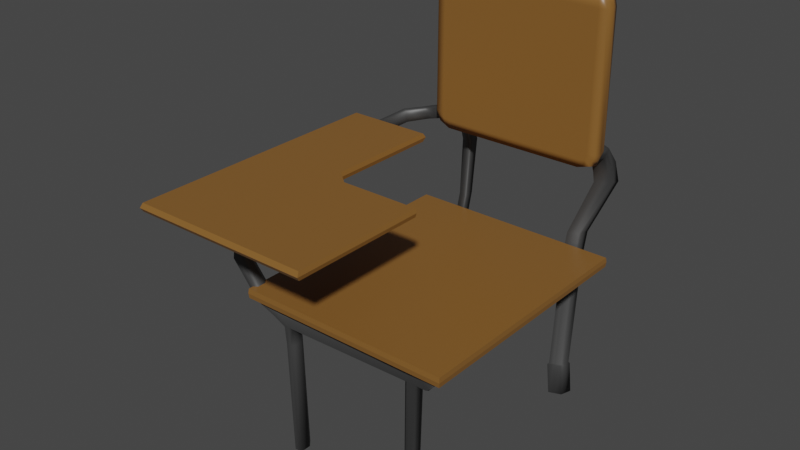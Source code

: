 # Source: PUPITRE.blend  (saved by Blender 2.92.15; exported with 4.5.12 LTS)
import bpy
from mathutils import Matrix  # noqa: F401  (used for matrix-valued properties, if any)

bpy.ops.wm.read_factory_settings(use_empty=True)
scene = bpy.context.scene
scene.name = 'Scene'

# ---- collections
col_collection = bpy.data.collections.new('Collection'); scene.collection.children.link(col_collection)

# ---- materials (node trees are filled in below, after node groups)
mat_material_001 = bpy.data.materials.new('Material.001')
mat_material_001.use_transparent_shadow = False
mat_material = bpy.data.materials.new('Material')
mat_material.alpha_threshold = 0.0
mat_material.use_transparent_shadow = False
mat_material.line_color = (0.0, 0.0, 0.0, 1.0)

# ---- material node trees
mat_material_001.use_nodes = True; mat_material_001.node_tree.nodes.clear()
_N = mat_material_001.node_tree.nodes; _L = mat_material_001.node_tree.links
n0 = _N.new('ShaderNodeBsdfPrincipled'); n0.name = 'Principled BSDF'; n0.location = (10, 300)
n0.distribution = 'GGX'
n0.subsurface_method = 'BURLEY'
n0.inputs[0].default_value = (0.08001, 0.08001, 0.08001, 1.0)
n0.inputs[1].default_value = 0.5147
n0.inputs[3].default_value = 1.45
n0.inputs[27].default_value = (0.0, 0.0, 0.0, 1.0)
n0.inputs[28].default_value = 1.0
n1 = _N.new('ShaderNodeOutputMaterial'); n1.name = 'Material Output'; n1.location = (300, 300)
_L.new(n0.outputs[0], n1.inputs[0])
n1.is_active_output = True
mat_material.use_nodes = True; mat_material.node_tree.nodes.clear()
_N = mat_material.node_tree.nodes; _L = mat_material.node_tree.links
n0 = _N.new('ShaderNodeOutputMaterial'); n0.name = 'Material Output'; n0.location = (300, 300)
n1 = _N.new('ShaderNodeBsdfPrincipled'); n1.name = 'Principled BSDF'; n1.location = (10, 300)
n1.distribution = 'GGX'
n1.subsurface_method = 'BURLEY'
n1.inputs[0].default_value = (0.233, 0.1082, 0.02552, 1.0)
n1.inputs[2].default_value = 0.4
n1.inputs[3].default_value = 1.45
n1.inputs[27].default_value = (0.0, 0.0, 0.0, 1.0)
n1.inputs[28].default_value = 1.0
_L.new(n1.outputs[0], n0.inputs[0])
n0.is_active_output = True

# ---- world
world_world = bpy.data.worlds.new('World'); scene.world = world_world
world_world.use_nodes = True; world_world.node_tree.nodes.clear()
_N = world_world.node_tree.nodes; _L = world_world.node_tree.links
n0 = _N.new('ShaderNodeOutputWorld'); n0.name = 'World Output'; n0.location = (300, 300)
n1 = _N.new('ShaderNodeBackground'); n1.name = 'Background'; n1.location = (10, 300)
n1.inputs[0].default_value = (0.05088, 0.05088, 0.05088, 1.0)
_L.new(n1.outputs[0], n0.inputs[0])
n0.is_active_output = True
world_world.color = (0.05088, 0.05088, 0.05088)
world_world.use_sun_shadow = False
world_world.sun_shadow_jitter_overblur = 0.0

# ---- meshes
me_cube = bpy.data.meshes.new('Cube')
me_cube.from_pydata([(0.9544, 0.958, -0.9531), (-0.9502, 1.0, -0.9389), (0.8057, 1.0, -1.0), (-0.8303, 1.0, -1.0), (1.0, 1.0, -0.828), (-1.0, 1.0, -0.828), (0.8057, 1.0, -0.828), (-0.8303, 1.0, -0.828), (-0.8297, 2.18, -1.001), (-0.9496, 2.18, -0.9396), (1.001, 2.18, -0.8287), (0.955, 2.138, -0.9538), (-0.9994, 2.18, -0.8287), (0.8063, 2.18, -1.001), (0.8063, 2.18, -0.8287), (-0.8297, 2.18, -0.8287), (-0.8284, 2.935, -1.168), (-0.9483, 3.369, -1.119), (1.002, 4.157, -1.031), (0.9563, 3.235, -1.128), (-0.9981, 4.157, -1.031), (0.8076, 2.935, -1.168), (0.8076, 4.157, -1.031), (-0.8284, 4.157, -1.031), (-0.8902, 1.0, -0.9694), (-0.9151, 1.0, -0.7928), (-0.8896, 2.18, -0.9701), (-0.9145, 2.18, -0.7935), (-0.8884, 3.152, -1.144), (-0.9132, 4.157, -0.9961), (0.88, 0.979, -0.9765), (0.9028, 1.0, -0.7928), (0.8807, 2.159, -0.9772), (0.9035, 2.18, -0.7935), (0.8819, 3.085, -1.148), (0.9047, 4.157, -0.9961), (-1.142, 1.005, -0.8918), (-1.092, 1.005, -1.003), (-1.142, 2.185, -0.8925), (-1.092, 2.185, -1.003), (-1.196, 1.08, -0.9134), (-1.159, 1.225, -1.028), (-1.261, 1.972, -0.9272), (-1.224, 2.116, -1.042), (-1.284, 0.865, -0.9421), (-1.261, 1.239, -1.057), (-1.381, 1.141, -0.9559), (-1.358, 1.515, -1.071), (-1.443, -0.9017, -0.9598), (-1.423, -0.9552, -1.08), (-1.538, -0.5822, -0.9778), (-1.518, -0.6356, -1.098), (-0.9997, 1.59, -0.8025), (-0.9499, 1.59, -0.9392), (-0.83, 1.59, -1.0), (-0.83, 1.59, -0.8025), (-0.9148, 1.59, -0.7674), (-0.8899, 1.59, -0.9698), (-1.142, 1.595, -0.8663), (-1.092, 1.595, -1.003), (-1.229, 1.526, -0.8945), (-1.191, 1.671, -1.035), (-1.333, 1.003, -0.9232), (-1.31, 1.377, -1.064), (-1.491, -0.742, -0.943), (-1.47, -0.7954, -1.089), (-1.496, -2.876, -0.9964), (-1.476, -2.808, -1.116), (-1.593, -3.146, -1.014), (-1.573, -3.077, -1.134), (-1.544, -3.011, -0.9796), (-1.525, -2.942, -1.125), (-1.488, -4.815, -0.9928), (-1.468, -4.746, -1.113), (-1.585, -5.084, -1.011), (-1.565, -5.015, -1.131), (-1.537, -4.949, -0.976), (-1.517, -4.881, -1.122), (0.9772, 0.979, -0.8905), (-0.9751, 1.0, -0.8834), (0.8057, 1.0, -0.914), (-0.8303, 1.0, -0.914), (0.9778, 2.159, -0.8912), (-1.001, 2.291, -0.8838), (0.8063, 2.18, -0.9147), (-0.8297, 2.18, -0.9147), (0.9791, 3.696, -1.08), (-0.9732, 3.763, -1.075), (0.8076, 3.546, -1.1), (-0.8284, 3.546, -1.1), (-0.7834, 1.003, -1.83), (-0.7334, 0.7057, -1.831), (-1.117, 1.005, -0.9473), (-1.143, 2.296, -0.9476), (-1.178, 1.152, -0.9709), (-1.269, 2.155, -0.9843), (-1.273, 1.052, -0.9996), (-1.396, 1.439, -1.013), (-1.433, -0.9285, -1.02), (-1.555, -0.498, -1.037), (-0.83, 1.59, -0.9014), (-1.486, -2.842, -1.056), (-1.609, -3.0, -1.074), (-1.478, -4.78, -1.053), (-1.601, -4.939, -1.07), (-1.447, -6.228, -1.059), (-1.437, -6.194, -1.119), (-1.57, -6.386, -1.077), (-1.534, -6.463, -1.137), (-1.505, -6.397, -0.9823), (-1.553, -6.531, -1.017), (-1.485, -6.328, -1.128), (-1.457, -6.262, -0.9991), (-1.405, -7.758, -1.06), (-1.396, -7.692, -1.12), (-1.519, -8.326, -1.078), (-1.482, -8.277, -1.138), (-1.456, -8.117, -0.9837), (-1.499, -8.409, -1.019), (-1.439, -7.984, -1.129), (-1.413, -7.825, -1.001), (-0.8805, 3.499, -1.289), (-0.9405, 3.855, -1.288), (0.9869, 4.419, -1.285), (0.9641, 3.689, -1.285), (-0.9654, 4.502, -1.286), (0.8898, 3.416, -1.288), (0.8154, 3.143, -1.29), (0.8154, 4.146, -1.287), (-0.8206, 4.146, -1.287), (-0.8206, 3.143, -1.29), (-0.9054, 5.465, -1.262), (-0.8206, 5.148, -1.284), (0.9125, 5.465, -1.262), (1.01, 5.148, -1.284), (-0.9903, 5.148, -1.284), (-0.781, 0.1321, -2.1), (0.8154, 5.148, -1.284), (-0.731, -0.165, -2.099), (0.8249, 1.473, -1.827), (0.8058, 0.8638, -1.827), (-0.8042, 1.542, -1.828), (0.7438, 0.6361, -1.829), (0.6817, 0.4085, -1.831), (0.6817, 1.245, -1.829), (-0.6833, 1.245, -1.829), (-0.6833, 0.4085, -1.831), (-0.7541, 2.346, -1.808), (-0.6833, 2.082, -1.827), (0.7628, 2.346, -1.808), (0.8439, 2.082, -1.827), (-0.8249, 2.082, -1.827), (0.6817, 2.082, -1.827), (0.8272, 0.6031, -2.101), (0.8082, -0.004231, -2.097), (-0.8018, 0.6713, -2.102), (0.7461, -0.2331, -2.097), (0.6841, -0.462, -2.098), (0.6841, 0.3742, -2.101), (-0.681, 0.3742, -2.101), (-0.681, -0.462, -2.098), (-0.7518, 1.49, -2.087), (-0.681, 1.21, -2.104), (0.7652, 1.49, -2.087), (0.8462, 1.21, -2.104), (-0.8226, 1.21, -2.104), (0.6841, 1.21, -2.104), (-0.7208, -1.652, -3.399), (-0.7709, -1.357, -3.398), (0.8371, -0.8298, -3.38), (0.8182, -1.439, -3.381), (-0.7919, -0.819, -3.396), (0.7563, -1.668, -3.385), (0.6943, -1.898, -3.388), (0.694, -1.062, -3.384), (-0.671, -1.112, -3.396), (-0.6707, -1.947, -3.4), (-0.7423, -0.01886, -3.374), (-0.6712, -0.2758, -3.392), (0.7746, 0.03615, -3.36), (0.8559, -0.2204, -3.378), (-0.8128, -0.2809, -3.393), (0.6938, -0.2263, -3.38), (-1.243, -32.38, -1.082), (-1.241, -32.3, -1.142), (-1.356, -32.94, -1.1), (-1.318, -32.77, -1.143), (-1.294, -32.73, -1.005), (-1.337, -33.03, -1.04), (-1.277, -32.6, -1.151), (-1.251, -32.44, -1.022), (-1.353, -30.95, -1.158), (-1.325, -30.49, -1.149), (-1.291, -30.26, -1.08), (-1.299, -30.33, -1.02), (-1.295, -30.46, -1.142), (-1.405, -30.83, -1.098), (-1.385, -30.91, -1.038), (-1.342, -30.62, -1.004), (-1.229, -29.93, -1.996), (-1.183, -32.04, -1.98), (-1.153, -31.74, -1.959), (-1.225, -32.21, -1.987), (-1.204, -29.9, -1.978), (-1.252, -30.39, -2.014), (-1.276, -31.38, -0.9884), (-1.257, -31.23, -1.12), (-1.323, -31.7, -0.9699), (-1.352, -31.88, -1.14), (-1.267, -31.31, -1.054), (-1.392, -31.93, -1.074), (-1.371, -32.02, -1.008), (-1.153, -30.62, -1.963), (-1.235, -31.26, -2.015), (-1.331, -30.87, -1.647), (-1.361, -30.9, -1.655), (-1.354, -33.18, -1.648), (-1.313, -33.02, -1.657), (-1.389, -31.37, -1.664), (-1.276, -32.71, -1.648), (-1.284, -31.61, -1.641), (-1.379, -32.26, -1.661), (-1.071, -31.96, -2.089), (-1.052, -31.65, -2.057), (-1.106, -32.13, -2.112), (-1.05, -30.53, -2.061), (-1.104, -31.18, -2.141), (-1.12, -30.31, -2.148), (-1.107, -29.84, -2.121), (-1.091, -29.81, -2.095), (0.8481, -0.862, -3.394), (0.8262, -1.57, -3.396), (0.7543, -1.836, -3.399), (0.6823, -2.102, -3.403), (0.682, -1.132, -3.398), (0.7756, 0.1436, -3.371), (0.87, -0.1544, -3.392), (0.877, 0.4552, -3.795), (0.6817, -0.1612, -3.394), (0.8551, -0.2524, -3.797), (0.6887, 0.4484, -3.797), (0.7825, 0.7532, -3.774), (0.8332, -0.9601, -3.799), (0.7612, -1.226, -3.802), (0.6893, -1.493, -3.806), (0.689, -0.5222, -3.801), (0.7719, -0.2366, -3.788), (-0.7204, -1.708, -3.419), (-0.7733, -1.396, -3.418), (-0.7954, -0.8284, -3.416), (-0.6678, -1.137, -3.416), (-0.6675, -2.019, -3.42), (-0.743, 0.01597, -3.392), (-0.6681, -0.2552, -3.412), (-0.8175, -0.2606, -3.413), (-0.7367, 0.5699, -3.758), (-0.6617, 0.2987, -3.778), (-0.6614, -0.5832, -3.782), (-0.6612, -1.465, -3.786), (-0.7141, -1.154, -3.785), (-0.767, -0.8423, -3.784), (-0.789, -0.2745, -3.782), (-0.8111, 0.2933, -3.779), (-0.7254, -0.2919, -3.772), (-0.9319, -31.16, -2.185), (-0.7238, -31.92, -2.462), (-0.687, -31.62, -2.456), (-0.7638, -32.09, -2.449), (-0.6889, -30.5, -2.459), (-0.785, -31.14, -2.47), (-0.8005, -30.27, -2.461), (-0.7716, -29.8, -2.455), (-0.7413, -29.77, -2.45), (-0.7441, -30.35, -3.786), (-0.723, -31.45, -3.784), (-0.6861, -31.15, -3.778), (-0.7629, -31.62, -3.771), (-0.688, -30.03, -3.781), (-0.7842, -30.67, -3.792), (-0.7997, -29.8, -3.783), (-0.7707, -29.34, -3.777), (-0.7404, -29.31, -3.772), (-0.9478, -30.29, -2.184), (-0.9265, -29.82, -2.168), (-0.9034, -29.79, -2.153), (-0.9254, -32.09, -2.185), (-0.8848, -31.94, -2.155), (-0.8567, -31.63, -2.136), (-0.857, -30.52, -2.14), (-0.814, -30.28, -2.272), (-0.7622, -29.78, -2.251), (-0.7829, -32.1, -2.254), (-0.7117, -31.62, -2.246), (-0.7983, -31.15, -2.277), (-0.7889, -29.81, -2.261), (-0.7442, -31.93, -2.258), (-0.7128, -30.51, -2.249), (0.7361, -31.59, -2.249), (0.7092, -31.59, -2.14), (0.7021, -30.67, -2.265), (0.7257, -30.68, -2.151), (0.7055, -30.21, -2.128), (0.7278, -31.39, -2.151), (0.735, -30.21, -2.237), (0.7043, -31.39, -2.265), (0.8564, -31.85, -2.23), (0.8348, -31.85, -2.12), (0.875, -30.93, -2.239), (0.8546, -30.94, -2.125), (0.8271, -30.48, -2.111), (0.8562, -31.66, -2.124), (0.8508, -30.47, -2.219), (0.8769, -31.65, -2.238), (0.9899, -32.12, -2.205), (0.9387, -32.12, -2.105), (1.01, -31.2, -2.209), (0.959, -31.21, -2.105), (0.9287, -30.75, -2.099), (0.9602, -31.93, -2.103), (0.9815, -30.74, -2.196), (1.012, -31.92, -2.207), (1.065, -32.3, -2.118), (1.013, -32.31, -2.068), (1.085, -31.39, -2.122), (1.034, -31.4, -2.067), (1.003, -30.93, -2.061), (1.035, -32.11, -2.065), (1.056, -30.93, -2.109), (1.087, -32.11, -2.121), (0.7381, -31.82, -3.8), (0.8393, -32.04, -3.783), (0.7096, -31.05, -3.813), (0.7373, -30.66, -3.79), (0.7114, -31.65, -3.813), (0.855, -31.27, -3.791), (0.8346, -30.88, -3.774), (0.8566, -31.88, -3.791), (0.7719, -31.73, -2.117), (0.7723, -31.73, -2.229), (0.7689, -30.32, -2.217), (0.7661, -30.33, -2.106), (0.7923, -31.53, -2.124), (0.7904, -30.8, -2.125), (0.7685, -31.94, -3.79), (0.7824, -31.16, -3.801), (0.7842, -31.78, -3.8), (0.7657, -30.76, -3.78)], [], [(79, 5, 36, 92), (80, 6, 14, 84), (33, 10, 18, 35), (26, 9, 17, 28), (100, 54, 8, 85), (57, 53, 9, 26), (30, 2, 13, 32), (56, 55, 15, 27), (78, 0, 11, 82), (31, 4, 10, 33), (18, 86, 123, 134), (21, 88, 128, 127), (85, 8, 16, 89), (32, 13, 21, 34), (82, 11, 19, 86), (27, 15, 23, 29), (84, 14, 22, 88), (83, 12, 20, 87), (12, 27, 29, 20), (16, 28, 121, 130), (52, 56, 27, 12), (54, 57, 26, 8), (8, 26, 28, 16), (11, 32, 34, 19), (34, 21, 127, 126), (6, 31, 33, 14), (0, 30, 32, 11), (14, 33, 35, 22), (58, 38, 42, 60), (53, 1, 37, 59), (52, 12, 38, 58), (83, 9, 39, 93), (94, 40, 44, 96), (92, 36, 40, 94), (59, 37, 41, 61), (93, 39, 43, 95), (63, 45, 49, 65), (61, 41, 45, 63), (95, 43, 47, 97), (60, 42, 46, 62), (98, 48, 66, 101), (97, 47, 51, 99), (62, 46, 50, 64), (96, 44, 48, 98), (44, 62, 64, 48), (64, 50, 68, 70), (40, 60, 62, 44), (43, 61, 63, 47), (47, 63, 65, 51), (39, 59, 61, 43), (5, 52, 58, 36), (9, 53, 59, 39), (36, 58, 60, 40), (3, 24, 57, 54), (5, 25, 56, 52), (25, 7, 55, 56), (24, 1, 53, 57), (81, 3, 54, 100), (71, 67, 73, 77), (69, 71, 77, 75), (48, 64, 70, 66), (65, 49, 67, 71), (99, 51, 69, 102), (51, 65, 71, 69), (73, 103, 105, 106), (74, 104, 107, 110), (102, 69, 75, 104), (66, 70, 76, 72), (70, 68, 74, 76), (101, 66, 72, 103), (67, 101, 103, 73), (68, 102, 104, 74), (76, 74, 110, 109), (72, 76, 109, 112), (50, 99, 102, 68), (7, 81, 100, 55), (45, 96, 98, 49), (46, 97, 99, 50), (49, 98, 101, 67), (42, 95, 97, 46), (38, 93, 95, 42), (37, 92, 94, 41), (41, 94, 96, 45), (12, 83, 93, 38), (17, 87, 125, 122), (86, 19, 124, 123), (9, 83, 87, 17), (13, 84, 88, 21), (10, 82, 86, 18), (15, 85, 89, 23), (23, 89, 129, 132), (28, 17, 122, 121), (4, 78, 82, 10), (55, 100, 85, 15), (2, 80, 84, 13), (1, 79, 92, 37), (109, 110, 118, 117), (112, 109, 117, 120), (110, 107, 115, 118), (107, 108, 116, 115), (75, 77, 111, 108), (77, 73, 106, 111), (104, 75, 108, 107), (103, 72, 112, 105), (210, 208, 186, 185), (217, 216, 202, 200), (215, 214, 203, 199), (209, 205, 190, 183), (106, 105, 113, 114), (105, 112, 120, 113), (108, 111, 119, 116), (111, 106, 114, 119), (130, 121, 91, 146), (125, 135, 151, 141), (121, 122, 90, 91), (133, 134, 150, 149), (134, 123, 139, 150), (131, 132, 148, 147), (129, 130, 146, 145), (137, 133, 149, 152), (20, 29, 131, 135), (89, 16, 130, 129), (87, 20, 135, 125), (19, 34, 126, 124), (29, 23, 132, 131), (88, 22, 137, 128), (22, 35, 133, 137), (35, 18, 134, 133), (147, 148, 162, 161), (145, 146, 160, 159), (152, 149, 163, 166), (143, 144, 158, 157), (140, 142, 156, 154), (142, 143, 157, 156), (148, 145, 159, 162), (90, 141, 155, 136), (123, 124, 140, 139), (128, 137, 152, 144), (135, 131, 147, 151), (122, 125, 141, 90), (132, 129, 145, 148), (126, 127, 143, 142), (124, 126, 142, 140), (127, 128, 144, 143), (136, 155, 171, 168), (165, 161, 177, 181), (158, 166, 182, 174), (153, 154, 170, 169), (160, 138, 167, 176), (155, 165, 181, 171), (138, 136, 168, 167), (163, 164, 180, 179), (150, 139, 153, 164), (149, 150, 164, 163), (91, 90, 136, 138), (141, 151, 165, 155), (146, 91, 138, 160), (139, 140, 154, 153), (144, 152, 166, 158), (151, 147, 161, 165), (175, 176, 251, 250), (162, 159, 175, 178), (156, 157, 173, 172), (154, 156, 172, 170), (157, 158, 174, 173), (166, 163, 179, 182), (159, 160, 176, 175), (161, 162, 178, 177), (164, 153, 169, 180), (181, 177, 252, 254), (167, 168, 248, 247), (172, 173, 233, 232), (180, 169, 230, 236), (168, 171, 249, 248), (174, 182, 238, 234), (171, 181, 254, 249), (179, 180, 236, 235), (170, 172, 232, 231), (178, 175, 250, 253), (177, 178, 253, 252), (176, 167, 247, 251), (173, 174, 234, 233), (169, 170, 231, 230), (182, 179, 235, 238), (211, 210, 185, 188), (205, 207, 187, 190), (207, 211, 188, 187), (206, 209, 183, 184), (187, 188, 185, 186, 189, 184, 183, 190), (114, 113, 193, 195), (117, 118, 197, 198), (120, 117, 198, 194), (118, 115, 196, 197), (113, 120, 194, 193), (116, 119, 192, 191), (119, 114, 195, 192), (115, 116, 191, 196), (203, 212, 225, 229), (200, 202, 224, 222), (218, 215, 199, 204), (219, 217, 200, 201), (221, 218, 204, 213), (220, 219, 201, 212), (214, 220, 212, 203), (216, 221, 213, 202), (213, 204, 227, 226), (199, 203, 229, 228), (195, 193, 209, 206), (198, 197, 211, 207), (194, 198, 207, 205), (197, 196, 210, 211), (193, 194, 205, 209), (196, 191, 208, 210), (186, 208, 221, 216), (195, 206, 220, 214), (206, 184, 219, 220), (208, 191, 218, 221), (184, 189, 217, 219), (191, 192, 215, 218), (192, 195, 214, 215), (189, 186, 216, 217), (291, 293, 269, 267), (295, 291, 267, 265), (293, 289, 270, 269), (294, 290, 272, 271), (204, 199, 228, 227), (212, 201, 223, 225), (201, 200, 222, 223), (202, 213, 226, 224), (235, 236, 237, 241), (236, 230, 239, 237), (238, 235, 241, 240), (246, 241, 237, 239), (245, 240, 241, 246), (244, 245, 246, 243), (243, 246, 239, 242), (230, 231, 242, 239), (234, 238, 240, 245), (232, 233, 244, 243), (231, 232, 243, 242), (233, 234, 245, 244), (251, 247, 259, 258), (249, 254, 262, 261), (247, 248, 260, 259), (252, 253, 256, 255), (250, 251, 258, 257), (263, 255, 256, 257), (261, 262, 255, 263), (260, 261, 263, 259), (259, 263, 257, 258), (254, 252, 255, 262), (248, 249, 261, 260), (253, 250, 257, 256), (266, 265, 274, 275), (268, 266, 275, 277), (270, 271, 280, 279), (267, 269, 278, 276), (289, 294, 271, 270), (296, 292, 266, 268), (292, 295, 265, 266), (290, 296, 268, 272), (273, 277, 275, 274), (278, 273, 274, 276), (279, 280, 273, 278), (280, 281, 277, 273), (272, 268, 277, 281), (271, 272, 281, 280), (269, 270, 279, 278), (265, 267, 276, 274), (229, 225, 288, 284), (223, 222, 286, 287), (225, 223, 287, 288), (227, 228, 283, 282), (228, 229, 284, 283), (226, 227, 282, 264), (222, 224, 285, 286), (224, 226, 264, 285), (288, 287, 302, 300), (295, 292, 304, 297), (286, 295, 297, 298), (282, 283, 294, 289), (283, 284, 290, 294), (264, 282, 289, 293), (286, 285, 291, 295), (285, 264, 293, 291), (299, 303, 332, 331), (304, 299, 331, 333), (337, 338, 305, 306), (284, 288, 300, 301), (290, 284, 301, 303), (292, 296, 299, 304), (296, 290, 303, 299), (287, 286, 298, 302), (309, 308, 316, 317), (308, 310, 318, 316), (305, 312, 320, 313), (339, 340, 309, 311), (341, 337, 306, 310), (312, 305, 330, 336), (342, 341, 310, 308), (340, 342, 308, 309), (316, 318, 326, 324), (313, 320, 328, 321), (318, 314, 322, 326), (306, 305, 313, 314), (312, 307, 315, 320), (307, 311, 319, 315), (311, 309, 317, 319), (310, 306, 314, 318), (325, 324, 323, 327), (326, 322, 321, 328), (324, 326, 328, 323), (317, 316, 324, 325), (314, 313, 321, 322), (320, 315, 323, 328), (315, 319, 327, 323), (319, 317, 325, 327), (344, 346, 335, 334), (345, 344, 334, 336), (343, 345, 336, 330), (307, 312, 336, 334), (311, 307, 334, 335), (297, 304, 333, 329), (339, 311, 335, 346), (338, 297, 329, 343), (305, 338, 343, 330), (303, 339, 346, 332), (329, 333, 345, 343), (333, 331, 344, 345), (331, 332, 346, 344), (301, 300, 342, 340), (300, 302, 341, 342), (302, 298, 337, 341), (303, 301, 340, 339), (298, 297, 338, 337)])
me_cube.polygons.foreach_set('use_smooth', [True] * 335)
_uv = me_cube.uv_layers.new(name='UVMap')
_uv.uv.foreach_set('vector', [0.3858, 0.25, 0.3965, 0.25, 0.3965, 0.25, 0.3858, 0.25, 0.3858, 0.4757, 0.3965, 0.4757, 0.3965, 0.4757, 0.3858, 0.4757, 0.3965, 0.4879, 0.3965, 0.5, 0.3965, 0.5, 0.3965, 0.4879, 0.1356, 0.5, 0.125, 0.5, 0.125, 0.5, 0.1356, 0.5, 0.3858, 0.2712, 0.375, 0.2712, 0.375, 0.2712, 0.3858, 0.2712, 0.1356, 0.5, 0.125, 0.5, 0.125, 0.5, 0.1356, 0.5, 0.3629, 0.5, 0.3507, 0.5, 0.3507, 0.5, 0.3629, 0.5, 0.3965, 0.2606, 0.3965, 0.2712, 0.3965, 0.2712, 0.3965, 0.2606, 0.3858, 0.5, 0.375, 0.5, 0.375, 0.5, 0.3858, 0.5, 0.3965, 0.4879, 0.3965, 0.5, 0.3965, 0.5, 0.3965, 0.4879, 0.3965, 0.5, 0.3858, 0.5, 0.3858, 0.5, 0.3965, 0.5, 0.375, 0.4757, 0.3858, 0.4757, 0.3858, 0.4757, 0.375, 0.4757, 0.3858, 0.2712, 0.375, 0.2712, 0.375, 0.2712, 0.3858, 0.2712, 0.3629, 0.5, 0.3507, 0.5, 0.3507, 0.5, 0.3629, 0.5, 0.3858, 0.5, 0.375, 0.5, 0.375, 0.5, 0.3858, 0.5, 0.3965, 0.2606, 0.3965, 0.2712, 0.3965, 0.2712, 0.3965, 0.2606, 0.3858, 0.4757, 0.3965, 0.4757, 0.3965, 0.4757, 0.3858, 0.4757, 0.3858, 0.25, 0.3965, 0.25, 0.3965, 0.25, 0.3858, 0.25, 0.3965, 0.25, 0.3965, 0.2606, 0.3965, 0.2606, 0.3965, 0.25, 0.1462, 0.5, 0.1356, 0.5, 0.1356, 0.5, 0.1462, 0.5, 0.3965, 0.25, 0.3965, 0.2606, 0.3965, 0.2606, 0.3965, 0.25, 0.1462, 0.5, 0.1356, 0.5, 0.1356, 0.5, 0.1462, 0.5, 0.1462, 0.5, 0.1356, 0.5, 0.1356, 0.5, 0.1462, 0.5, 0.375, 0.5, 0.3629, 0.5, 0.3629, 0.5, 0.375, 0.5, 0.3629, 0.5, 0.3507, 0.5, 0.3507, 0.5, 0.3629, 0.5, 0.3965, 0.4757, 0.3965, 0.4879, 0.3965, 0.4879, 0.3965, 0.4757, 0.375, 0.5, 0.3629, 0.5, 0.3629, 0.5, 0.375, 0.5, 0.3965, 0.4757, 0.3965, 0.4879, 0.3965, 0.4879, 0.3965, 0.4757, 0.3965, 0.25, 0.3965, 0.25, 0.3965, 0.25, 0.3965, 0.25, 0.125, 0.5, 0.125, 0.5, 0.125, 0.5, 0.125, 0.5, 0.3965, 0.25, 0.3965, 0.25, 0.3965, 0.25, 0.3965, 0.25, 0.3858, 0.25, 0.375, 0.25, 0.375, 0.25, 0.3858, 0.25, 0.3858, 0.25, 0.3965, 0.25, 0.3965, 0.25, 0.3858, 0.25, 0.3858, 0.25, 0.3965, 0.25, 0.3965, 0.25, 0.3858, 0.25, 0.125, 0.5, 0.125, 0.5, 0.125, 0.5, 0.125, 0.5, 0.3858, 0.25, 0.375, 0.25, 0.375, 0.25, 0.3858, 0.25, 0.125, 0.5, 0.125, 0.5, 0.125, 0.5, 0.125, 0.5, 0.125, 0.5, 0.125, 0.5, 0.125, 0.5, 0.125, 0.5, 0.3858, 0.25, 0.375, 0.25, 0.375, 0.25, 0.3858, 0.25, 0.3965, 0.25, 0.3965, 0.25, 0.3965, 0.25, 0.3965, 0.25, 0.3858, 0.25, 0.3965, 0.25, 0.3965, 0.25, 0.3858, 0.25, 0.3858, 0.25, 0.375, 0.25, 0.375, 0.25, 0.3858, 0.25, 0.3965, 0.25, 0.3965, 0.25, 0.3965, 0.25, 0.3965, 0.25, 0.3858, 0.25, 0.3965, 0.25, 0.3965, 0.25, 0.3858, 0.25, 0.3965, 0.25, 0.3965, 0.25, 0.3965, 0.25, 0.3965, 0.25, 0.3965, 0.25, 0.3965, 0.25, 0.3965, 0.25, 0.3965, 0.25, 0.3965, 0.25, 0.3965, 0.25, 0.3965, 0.25, 0.3965, 0.25, 0.125, 0.5, 0.125, 0.5, 0.125, 0.5, 0.125, 0.5, 0.125, 0.5, 0.125, 0.5, 0.125, 0.5, 0.125, 0.5, 0.125, 0.5, 0.125, 0.5, 0.125, 0.5, 0.125, 0.5, 0.3965, 0.25, 0.3965, 0.25, 0.3965, 0.25, 0.3965, 0.25, 0.125, 0.5, 0.125, 0.5, 0.125, 0.5, 0.125, 0.5, 0.3965, 0.25, 0.3965, 0.25, 0.3965, 0.25, 0.3965, 0.25, 0.1462, 0.5, 0.1356, 0.5, 0.1356, 0.5, 0.1462, 0.5, 0.3965, 0.25, 0.3965, 0.2606, 0.3965, 0.2606, 0.3965, 0.25, 0.3965, 0.2606, 0.3965, 0.2712, 0.3965, 0.2712, 0.3965, 0.2606, 0.1356, 0.5, 0.125, 0.5, 0.125, 0.5, 0.1356, 0.5, 0.3858, 0.2712, 0.375, 0.2712, 0.375, 0.2712, 0.3858, 0.2712, 0.125, 0.5, 0.125, 0.5, 0.125, 0.5, 0.125, 0.5, 0.125, 0.5, 0.125, 0.5, 0.125, 0.5, 0.125, 0.5, 0.3965, 0.25, 0.3965, 0.25, 0.3965, 0.25, 0.3965, 0.25, 0.125, 0.5, 0.125, 0.5, 0.125, 0.5, 0.125, 0.5, 0.3858, 0.25, 0.375, 0.25, 0.375, 0.25, 0.3858, 0.25, 0.125, 0.5, 0.125, 0.5, 0.125, 0.5, 0.125, 0.5, 0.375, 0.25, 0.3858, 0.25, 0.3858, 0.25, 0.375, 0.25, 0.3965, 0.25, 0.3858, 0.25, 0.3858, 0.25, 0.3965, 0.25, 0.3858, 0.25, 0.375, 0.25, 0.375, 0.25, 0.3858, 0.25, 0.3965, 0.25, 0.3965, 0.25, 0.3965, 0.25, 0.3965, 0.25, 0.3965, 0.25, 0.3965, 0.25, 0.3965, 0.25, 0.3965, 0.25, 0.3858, 0.25, 0.3965, 0.25, 0.3965, 0.25, 0.3858, 0.25, 0.375, 0.25, 0.3858, 0.25, 0.3858, 0.25, 0.375, 0.25, 0.3965, 0.25, 0.3858, 0.25, 0.3858, 0.25, 0.3965, 0.25, 0.3965, 0.25, 0.3965, 0.25, 0.3965, 0.25, 0.3965, 0.25, 0.3965, 0.25, 0.3965, 0.25, 0.3965, 0.25, 0.3965, 0.25, 0.3965, 0.25, 0.3858, 0.25, 0.3858, 0.25, 0.3965, 0.25, 0.3965, 0.2712, 0.3858, 0.2712, 0.3858, 0.2712, 0.3965, 0.2712, 0.375, 0.25, 0.3858, 0.25, 0.3858, 0.25, 0.375, 0.25, 0.3965, 0.25, 0.3858, 0.25, 0.3858, 0.25, 0.3965, 0.25, 0.375, 0.25, 0.3858, 0.25, 0.3858, 0.25, 0.375, 0.25, 0.3965, 0.25, 0.3858, 0.25, 0.3858, 0.25, 0.3965, 0.25, 0.3965, 0.25, 0.3858, 0.25, 0.3858, 0.25, 0.3965, 0.25, 0.375, 0.25, 0.3858, 0.25, 0.3858, 0.25, 0.375, 0.25, 0.375, 0.25, 0.3858, 0.25, 0.3858, 0.25, 0.375, 0.25, 0.3965, 0.25, 0.3858, 0.25, 0.3858, 0.25, 0.3965, 0.25, 0.375, 0.25, 0.3858, 0.25, 0.3858, 0.25, 0.375, 0.25, 0.3858, 0.5, 0.375, 0.5, 0.375, 0.5, 0.3858, 0.5, 0.375, 0.25, 0.3858, 0.25, 0.3858, 0.25, 0.375, 0.25, 0.375, 0.4757, 0.3858, 0.4757, 0.3858, 0.4757, 0.375, 0.4757, 0.3965, 0.5, 0.3858, 0.5, 0.3858, 0.5, 0.3965, 0.5, 0.3965, 0.2712, 0.3858, 0.2712, 0.3858, 0.2712, 0.3965, 0.2712, 0.3965, 0.2712, 0.3858, 0.2712, 0.3858, 0.2712, 0.3965, 0.2712, 0.1356, 0.5, 0.125, 0.5, 0.125, 0.5, 0.1356, 0.5, 0.3965, 0.5, 0.3858, 0.5, 0.3858, 0.5, 0.3965, 0.5, 0.3965, 0.2712, 0.3858, 0.2712, 0.3858, 0.2712, 0.3965, 0.2712, 0.375, 0.4757, 0.3858, 0.4757, 0.3858, 0.4757, 0.375, 0.4757, 0.375, 0.25, 0.3858, 0.25, 0.3858, 0.25, 0.375, 0.25, 0.3965, 0.25, 0.3965, 0.25, 0.3965, 0.25, 0.3965, 0.25, 0.3965, 0.25, 0.3965, 0.25, 0.3965, 0.25, 0.3965, 0.25, 0.3965, 0.25, 0.3858, 0.25, 0.3858, 0.25, 0.3965, 0.25, 0.3858, 0.25, 0.375, 0.25, 0.375, 0.25, 0.3858, 0.25, 0.125, 0.5, 0.125, 0.5, 0.125, 0.5, 0.125, 0.5, 0.125, 0.5, 0.125, 0.5, 0.125, 0.5, 0.125, 0.5, 0.3858, 0.25, 0.375, 0.25, 0.375, 0.25, 0.3858, 0.25, 0.3858, 0.25, 0.3965, 0.25, 0.3965, 0.25, 0.3858, 0.25, 0.3858, 0.25, 0.375, 0.25, 0.375, 0.25, 0.3858, 0.25, 0.375, 0.25, 0.375, 0.25, 0.375, 0.25, 0.375, 0.25, 0.125, 0.5, 0.125, 0.5, 0.125, 0.5, 0.125, 0.5, 0.3858, 0.25, 0.3965, 0.25, 0.3965, 0.25, 0.3858, 0.25, 0.375, 0.25, 0.3858, 0.25, 0.3858, 0.25, 0.375, 0.25, 0.3858, 0.25, 0.3965, 0.25, 0.3965, 0.25, 0.3858, 0.25, 0.125, 0.5, 0.125, 0.5, 0.125, 0.5, 0.125, 0.5, 0.125, 0.5, 0.125, 0.5, 0.125, 0.5, 0.125, 0.5, 0.1462, 0.5, 0.1356, 0.5, 0.1356, 0.5, 0.1462, 0.5, 0.3858, 0.25, 0.3965, 0.25, 0.3965, 0.25, 0.3858, 0.25, 0.1356, 0.5, 0.125, 0.5, 0.125, 0.5, 0.1356, 0.5, 0.3965, 0.4879, 0.3965, 0.5, 0.3965, 0.5, 0.3965, 0.4879, 0.3965, 0.5, 0.3858, 0.5, 0.3858, 0.5, 0.3965, 0.5, 0.3965, 0.2606, 0.3965, 0.2712, 0.3965, 0.2712, 0.3965, 0.2606, 0.3858, 0.2712, 0.375, 0.2712, 0.375, 0.2712, 0.3858, 0.2712, 0.3965, 0.4757, 0.3965, 0.4879, 0.3965, 0.4879, 0.3965, 0.4757, 0.3965, 0.25, 0.3965, 0.2606, 0.3965, 0.2606, 0.3965, 0.25, 0.3858, 0.2712, 0.375, 0.2712, 0.375, 0.2712, 0.3858, 0.2712, 0.3858, 0.25, 0.3965, 0.25, 0.3965, 0.25, 0.3858, 0.25, 0.375, 0.5, 0.3629, 0.5, 0.3629, 0.5, 0.375, 0.5, 0.3965, 0.2606, 0.3965, 0.2712, 0.3965, 0.2712, 0.3965, 0.2606, 0.3858, 0.4757, 0.3965, 0.4757, 0.3965, 0.4757, 0.3858, 0.4757, 0.3965, 0.4757, 0.3965, 0.4879, 0.3965, 0.4879, 0.3965, 0.4757, 0.3965, 0.4879, 0.3965, 0.5, 0.3965, 0.5, 0.3965, 0.4879, 0.3965, 0.2606, 0.3965, 0.2712, 0.3965, 0.2712, 0.3965, 0.2606, 0.3858, 0.2712, 0.375, 0.2712, 0.375, 0.2712, 0.3858, 0.2712, 0.3965, 0.4757, 0.3965, 0.4879, 0.3965, 0.4879, 0.3965, 0.4757, 0.375, 0.4757, 0.3858, 0.4757, 0.3858, 0.4757, 0.375, 0.4757, 0.375, 0.5, 0.3629, 0.5, 0.3629, 0.5, 0.375, 0.5, 0.3629, 0.5, 0.3507, 0.5, 0.3507, 0.5, 0.3629, 0.5, 0.3965, 0.2712, 0.3858, 0.2712, 0.3858, 0.2712, 0.3965, 0.2712, 0.375, 0.25, 0.3858, 0.25, 0.3858, 0.25, 0.375, 0.25, 0.3858, 0.5, 0.375, 0.5, 0.375, 0.5, 0.3858, 0.5, 0.3858, 0.4757, 0.3965, 0.4757, 0.3965, 0.4757, 0.3858, 0.4757, 0.3965, 0.25, 0.3965, 0.2606, 0.3965, 0.2606, 0.3965, 0.25, 0.375, 0.25, 0.3858, 0.25, 0.3858, 0.25, 0.375, 0.25, 0.3965, 0.2712, 0.3858, 0.2712, 0.3858, 0.2712, 0.3965, 0.2712, 0.3629, 0.5, 0.3507, 0.5, 0.3507, 0.5, 0.3629, 0.5, 0.375, 0.5, 0.3629, 0.5, 0.3629, 0.5, 0.375, 0.5, 0.375, 0.4757, 0.3858, 0.4757, 0.3858, 0.4757, 0.375, 0.4757, 0.375, 0.25, 0.3858, 0.25, 0.3858, 0.25, 0.375, 0.25, 0.3965, 0.25, 0.3965, 0.2606, 0.3965, 0.2606, 0.3965, 0.25, 0.3858, 0.4757, 0.3965, 0.4757, 0.3965, 0.4757, 0.3858, 0.4757, 0.3858, 0.5, 0.375, 0.5, 0.375, 0.5, 0.3858, 0.5, 0.1462, 0.5, 0.1356, 0.5, 0.1356, 0.5, 0.1462, 0.5, 0.3858, 0.25, 0.3965, 0.25, 0.3965, 0.25, 0.3858, 0.25, 0.1356, 0.5, 0.125, 0.5, 0.125, 0.5, 0.1356, 0.5, 0.3965, 0.4879, 0.3965, 0.5, 0.3965, 0.5, 0.3965, 0.4879, 0.3965, 0.5, 0.3858, 0.5, 0.3858, 0.5, 0.3965, 0.5, 0.3965, 0.4879, 0.3965, 0.5, 0.3965, 0.5, 0.3965, 0.4879, 0.1356, 0.5, 0.125, 0.5, 0.125, 0.5, 0.1356, 0.5, 0.3858, 0.25, 0.3965, 0.25, 0.3965, 0.25, 0.3858, 0.25, 0.1462, 0.5, 0.1356, 0.5, 0.1356, 0.5, 0.1462, 0.5, 0.3858, 0.5, 0.375, 0.5, 0.375, 0.5, 0.3858, 0.5, 0.3858, 0.4757, 0.3965, 0.4757, 0.3965, 0.4757, 0.3858, 0.4757, 0.3965, 0.25, 0.3965, 0.2606, 0.3965, 0.2606, 0.3965, 0.25, 0.3858, 0.2712, 0.375, 0.2712, 0.375, 0.2712, 0.3858, 0.2712, 0.3965, 0.2712, 0.3858, 0.2712, 0.3858, 0.2712, 0.3965, 0.2712, 0.3629, 0.5, 0.3507, 0.5, 0.3507, 0.5, 0.3629, 0.5, 0.375, 0.5, 0.3629, 0.5, 0.3629, 0.5, 0.375, 0.5, 0.375, 0.4757, 0.3858, 0.4757, 0.3858, 0.4757, 0.375, 0.4757, 0.3965, 0.4757, 0.3965, 0.4879, 0.3965, 0.4879, 0.3965, 0.4757, 0.3858, 0.2712, 0.375, 0.2712, 0.375, 0.2712, 0.3858, 0.2712, 0.3965, 0.2606, 0.3965, 0.2712, 0.3965, 0.2712, 0.3965, 0.2606, 0.3965, 0.5, 0.3858, 0.5, 0.3858, 0.5, 0.3965, 0.5, 0.3965, 0.25, 0.3965, 0.2606, 0.3965, 0.2606, 0.3965, 0.25, 0.1356, 0.5, 0.125, 0.5, 0.125, 0.5, 0.1356, 0.5, 0.3629, 0.5, 0.3507, 0.5, 0.3507, 0.5, 0.3629, 0.5, 0.3965, 0.5, 0.3858, 0.5, 0.3858, 0.5, 0.3965, 0.5, 0.375, 0.25, 0.3858, 0.25, 0.3858, 0.25, 0.375, 0.25, 0.3858, 0.4757, 0.3965, 0.4757, 0.3965, 0.4757, 0.3858, 0.4757, 0.3858, 0.25, 0.3965, 0.25, 0.3965, 0.25, 0.3858, 0.25, 0.3965, 0.4879, 0.3965, 0.5, 0.3965, 0.5, 0.3965, 0.4879, 0.375, 0.5, 0.3629, 0.5, 0.3629, 0.5, 0.375, 0.5, 0.3965, 0.2712, 0.3858, 0.2712, 0.3858, 0.2712, 0.3965, 0.2712, 0.3965, 0.2606, 0.3965, 0.2712, 0.3965, 0.2712, 0.3965, 0.2606, 0.1462, 0.5, 0.1356, 0.5, 0.1356, 0.5, 0.1462, 0.5, 0.375, 0.4757, 0.3858, 0.4757, 0.3858, 0.4757, 0.375, 0.4757, 0.3858, 0.5, 0.375, 0.5, 0.375, 0.5, 0.3858, 0.5, 0.3965, 0.4757, 0.3965, 0.4879, 0.3965, 0.4879, 0.3965, 0.4757, 0.3965, 0.25, 0.3858, 0.25, 0.3858, 0.25, 0.3965, 0.25, 0.3965, 0.25, 0.3965, 0.25, 0.3965, 0.25, 0.3965, 0.25, 0.3965, 0.25, 0.3965, 0.25, 0.3965, 0.25, 0.3965, 0.25, 0.375, 0.25, 0.3858, 0.25, 0.3858, 0.25, 0.375, 0.25, 0.3965, 0.25, 0.3965, 0.25, 0.3858, 0.25, 0.375, 0.25, 0.375, 0.25, 0.375, 0.25, 0.3858, 0.25, 0.3965, 0.25, 0.375, 0.25, 0.3858, 0.25, 0.3858, 0.25, 0.375, 0.25, 0.3965, 0.25, 0.3965, 0.25, 0.3965, 0.25, 0.3965, 0.25, 0.3965, 0.25, 0.3965, 0.25, 0.3965, 0.25, 0.3965, 0.25, 0.3965, 0.25, 0.3858, 0.25, 0.3858, 0.25, 0.3965, 0.25, 0.3858, 0.25, 0.3965, 0.25, 0.3965, 0.25, 0.3858, 0.25, 0.125, 0.5, 0.125, 0.5, 0.125, 0.5, 0.125, 0.5, 0.125, 0.5, 0.125, 0.5, 0.125, 0.5, 0.125, 0.5, 0.3858, 0.25, 0.375, 0.25, 0.375, 0.25, 0.3858, 0.25, 0.375, 0.25, 0.375, 0.25, 0.375, 0.25, 0.375, 0.25, 0.375, 0.25, 0.375, 0.25, 0.375, 0.25, 0.375, 0.25, 0.125, 0.5, 0.125, 0.5, 0.125, 0.5, 0.125, 0.5, 0.375, 0.25, 0.375, 0.25, 0.375, 0.25, 0.375, 0.25, 0.375, 0.25, 0.375, 0.25, 0.375, 0.25, 0.375, 0.25, 0.375, 0.25, 0.375, 0.25, 0.375, 0.25, 0.375, 0.25, 0.375, 0.25, 0.375, 0.25, 0.375, 0.25, 0.375, 0.25, 0.375, 0.25, 0.375, 0.25, 0.375, 0.25, 0.375, 0.25, 0.375, 0.25, 0.375, 0.25, 0.375, 0.25, 0.375, 0.25, 0.125, 0.5, 0.125, 0.5, 0.125, 0.5, 0.125, 0.5, 0.375, 0.25, 0.3858, 0.25, 0.3858, 0.25, 0.375, 0.25, 0.3965, 0.25, 0.3965, 0.25, 0.3965, 0.25, 0.3965, 0.25, 0.3965, 0.25, 0.3965, 0.25, 0.3965, 0.25, 0.3965, 0.25, 0.3965, 0.25, 0.3858, 0.25, 0.3858, 0.25, 0.3965, 0.25, 0.3858, 0.25, 0.3965, 0.25, 0.3965, 0.25, 0.3858, 0.25, 0.3858, 0.25, 0.375, 0.25, 0.375, 0.25, 0.3858, 0.25, 0.375, 0.25, 0.375, 0.25, 0.375, 0.25, 0.375, 0.25, 0.375, 0.25, 0.375, 0.25, 0.375, 0.25, 0.375, 0.25, 0.375, 0.25, 0.375, 0.25, 0.375, 0.25, 0.375, 0.25, 0.375, 0.25, 0.375, 0.25, 0.375, 0.25, 0.375, 0.25, 0.375, 0.25, 0.375, 0.25, 0.375, 0.25, 0.375, 0.25, 0.125, 0.5, 0.125, 0.5, 0.125, 0.5, 0.125, 0.5, 0.125, 0.5, 0.125, 0.5, 0.125, 0.5, 0.125, 0.5, 0.375, 0.25, 0.375, 0.25, 0.375, 0.25, 0.375, 0.25, 0.375, 0.25, 0.375, 0.25, 0.375, 0.25, 0.375, 0.25, 0.375, 0.25, 0.375, 0.25, 0.375, 0.25, 0.375, 0.25, 0.375, 0.25, 0.375, 0.25, 0.375, 0.25, 0.375, 0.25, 0.125, 0.5, 0.125, 0.5, 0.125, 0.5, 0.125, 0.5, 0.125, 0.5, 0.125, 0.5, 0.125, 0.5, 0.125, 0.5, 0.375, 0.25, 0.375, 0.25, 0.375, 0.25, 0.375, 0.25, 0.375, 0.25, 0.375, 0.25, 0.375, 0.25, 0.375, 0.25, 0.375, 0.25, 0.375, 0.25, 0.375, 0.25, 0.375, 0.25, 0.3965, 0.4879, 0.3965, 0.5, 0.3965, 0.5, 0.3965, 0.4879, 0.3965, 0.5, 0.3858, 0.5, 0.3858, 0.5, 0.3965, 0.5, 0.3965, 0.4757, 0.3965, 0.4879, 0.3965, 0.4879, 0.3965, 0.4757, 0.3858, 0.4879, 0.3965, 0.4879, 0.3965, 0.5, 0.3858, 0.5, 0.3858, 0.4757, 0.3965, 0.4757, 0.3965, 0.4879, 0.3858, 0.4879, 0.375, 0.4757, 0.3858, 0.4757, 0.3858, 0.4879, 0.375, 0.4879, 0.375, 0.4879, 0.3858, 0.4879, 0.3858, 0.5, 0.375, 0.5, 0.3858, 0.5, 0.375, 0.5, 0.375, 0.5, 0.3858, 0.5, 0.3858, 0.4757, 0.3965, 0.4757, 0.3965, 0.4757, 0.3858, 0.4757, 0.3629, 0.5, 0.3507, 0.5, 0.3507, 0.5, 0.3629, 0.5, 0.375, 0.5, 0.3629, 0.5, 0.3629, 0.5, 0.375, 0.5, 0.375, 0.4757, 0.3858, 0.4757, 0.3858, 0.4757, 0.375, 0.4757, 0.1462, 0.5, 0.1356, 0.5, 0.1356, 0.5, 0.1462, 0.5, 0.3858, 0.25, 0.3965, 0.25, 0.3965, 0.25, 0.3858, 0.25, 0.1356, 0.5, 0.125, 0.5, 0.125, 0.5, 0.1356, 0.5, 0.3965, 0.2606, 0.3965, 0.2712, 0.3965, 0.2712, 0.3965, 0.2606, 0.3858, 0.2712, 0.375, 0.2712, 0.375, 0.2712, 0.3858, 0.2712, 0.3858, 0.2606, 0.3965, 0.2606, 0.3965, 0.2712, 0.3858, 0.2712, 0.3858, 0.25, 0.3965, 0.25, 0.3965, 0.2606, 0.3858, 0.2606, 0.375, 0.25, 0.3858, 0.25, 0.3858, 0.2606, 0.375, 0.2606, 0.375, 0.2606, 0.3858, 0.2606, 0.3858, 0.2712, 0.375, 0.2712, 0.3965, 0.25, 0.3965, 0.2606, 0.3965, 0.2606, 0.3965, 0.25, 0.375, 0.25, 0.3858, 0.25, 0.3858, 0.25, 0.375, 0.25, 0.3965, 0.2712, 0.3858, 0.2712, 0.3858, 0.2712, 0.3965, 0.2712, 0.375, 0.25, 0.375, 0.25, 0.375, 0.25, 0.375, 0.25, 0.375, 0.25, 0.375, 0.25, 0.375, 0.25, 0.375, 0.25, 0.125, 0.5, 0.125, 0.5, 0.125, 0.5, 0.125, 0.5, 0.375, 0.25, 0.375, 0.25, 0.375, 0.25, 0.375, 0.25, 0.125, 0.5, 0.125, 0.5, 0.125, 0.5, 0.125, 0.5, 0.375, 0.25, 0.375, 0.25, 0.375, 0.25, 0.375, 0.25, 0.375, 0.25, 0.375, 0.25, 0.375, 0.25, 0.375, 0.25, 0.375, 0.25, 0.375, 0.25, 0.375, 0.25, 0.375, 0.25, 0.125, 0.5, 0.125, 0.5, 0.125, 0.5, 0.125, 0.5, 0.125, 0.5, 0.125, 0.5, 0.125, 0.5, 0.125, 0.5, 0.125, 0.5, 0.125, 0.5, 0.125, 0.5, 0.125, 0.5, 0.125, 0.5, 0.125, 0.5, 0.125, 0.5, 0.125, 0.5, 0.375, 0.25, 0.375, 0.25, 0.375, 0.25, 0.375, 0.25, 0.125, 0.5, 0.125, 0.5, 0.125, 0.5, 0.125, 0.5, 0.375, 0.25, 0.375, 0.25, 0.375, 0.25, 0.375, 0.25, 0.375, 0.25, 0.375, 0.25, 0.375, 0.25, 0.375, 0.25, 0.375, 0.25, 0.375, 0.25, 0.375, 0.25, 0.375, 0.25, 0.375, 0.25, 0.375, 0.25, 0.375, 0.25, 0.375, 0.25, 0.375, 0.25, 0.375, 0.25, 0.375, 0.25, 0.375, 0.25, 0.125, 0.5, 0.125, 0.5, 0.125, 0.5, 0.125, 0.5, 0.125, 0.5, 0.125, 0.5, 0.125, 0.5, 0.125, 0.5, 0.375, 0.25, 0.375, 0.25, 0.375, 0.25, 0.375, 0.25, 0.375, 0.25, 0.375, 0.25, 0.375, 0.25, 0.375, 0.25, 0.375, 0.25, 0.375, 0.25, 0.375, 0.25, 0.375, 0.25, 0.375, 0.25, 0.375, 0.25, 0.375, 0.25, 0.375, 0.25, 0.375, 0.25, 0.375, 0.25, 0.375, 0.25, 0.375, 0.25, 0.375, 0.25, 0.375, 0.25, 0.375, 0.25, 0.375, 0.25, 0.125, 0.5, 0.125, 0.5, 0.125, 0.5, 0.125, 0.5, 0.125, 0.5, 0.125, 0.5, 0.125, 0.5, 0.125, 0.5, 0.375, 0.25, 0.375, 0.25, 0.375, 0.25, 0.375, 0.25, 0.375, 0.25, 0.375, 0.25, 0.375, 0.25, 0.375, 0.25, 0.375, 0.25, 0.375, 0.25, 0.375, 0.25, 0.375, 0.25, 0.375, 0.25, 0.375, 0.25, 0.375, 0.25, 0.375, 0.25, 0.375, 0.25, 0.375, 0.25, 0.375, 0.25, 0.375, 0.25, 0.375, 0.25, 0.375, 0.25, 0.375, 0.25, 0.375, 0.25, 0.375, 0.25, 0.375, 0.25, 0.375, 0.25, 0.375, 0.25, 0.125, 0.5, 0.125, 0.5, 0.125, 0.5, 0.125, 0.5, 0.375, 0.25, 0.375, 0.25, 0.375, 0.25, 0.375, 0.25, 0.375, 0.25, 0.375, 0.25, 0.375, 0.25, 0.375, 0.25, 0.375, 0.25, 0.375, 0.25, 0.375, 0.25, 0.375, 0.25, 0.375, 0.25, 0.375, 0.25, 0.375, 0.25, 0.375, 0.25, 0.375, 0.25, 0.375, 0.25, 0.375, 0.25, 0.375, 0.25, 0.375, 0.25, 0.375, 0.25, 0.375, 0.25, 0.375, 0.25, 0.125, 0.5, 0.125, 0.5, 0.125, 0.5, 0.125, 0.5, 0.375, 0.25, 0.375, 0.25, 0.375, 0.25, 0.375, 0.25, 0.375, 0.25, 0.375, 0.25, 0.375, 0.25, 0.375, 0.25, 0.375, 0.25, 0.375, 0.25, 0.375, 0.25, 0.375, 0.25, 0.375, 0.25, 0.375, 0.25, 0.375, 0.25, 0.375, 0.25, 0.375, 0.25, 0.375, 0.25, 0.375, 0.25, 0.375, 0.25, 0.375, 0.25, 0.375, 0.25, 0.375, 0.25, 0.375, 0.25, 0.375, 0.25, 0.375, 0.25, 0.375, 0.25, 0.375, 0.25, 0.375, 0.25, 0.375, 0.25, 0.375, 0.25, 0.375, 0.25, 0.375, 0.25, 0.375, 0.25, 0.375, 0.25, 0.375, 0.25, 0.375, 0.25, 0.375, 0.25, 0.375, 0.25, 0.375, 0.25, 0.125, 0.5, 0.125, 0.5, 0.125, 0.5, 0.125, 0.5, 0.375, 0.25, 0.375, 0.25, 0.375, 0.25, 0.375, 0.25, 0.375, 0.25, 0.375, 0.25, 0.375, 0.25, 0.375, 0.25, 0.375, 0.25, 0.375, 0.25, 0.375, 0.25, 0.375, 0.25, 0.375, 0.25, 0.375, 0.25, 0.375, 0.25, 0.375, 0.25, 0.375, 0.25, 0.375, 0.25, 0.375, 0.25, 0.375, 0.25, 0.375, 0.25, 0.375, 0.25, 0.375, 0.25, 0.375, 0.25, 0.375, 0.25, 0.375, 0.25, 0.375, 0.25, 0.375, 0.25, 0.375, 0.25, 0.375, 0.25, 0.375, 0.25, 0.375, 0.25, 0.125, 0.5, 0.125, 0.5, 0.125, 0.5, 0.125, 0.5, 0.375, 0.25, 0.375, 0.25, 0.375, 0.25, 0.375, 0.25, 0.375, 0.25, 0.375, 0.25, 0.375, 0.25, 0.375, 0.25, 0.375, 0.25, 0.375, 0.25, 0.375, 0.25, 0.375, 0.25, 0.375, 0.25, 0.375, 0.25, 0.375, 0.25, 0.375, 0.25, 0.375, 0.25, 0.375, 0.25, 0.375, 0.25, 0.375, 0.25, 0.375, 0.25, 0.375, 0.25, 0.375, 0.25, 0.375, 0.25, 0.125, 0.5, 0.125, 0.5, 0.125, 0.5, 0.125, 0.5, 0.375, 0.25, 0.375, 0.25, 0.375, 0.25, 0.375, 0.25, 0.375, 0.25, 0.375, 0.25, 0.375, 0.25, 0.375, 0.25, 0.125, 0.5, 0.125, 0.5, 0.125, 0.5, 0.125, 0.5, 0.375, 0.25, 0.375, 0.25, 0.375, 0.25, 0.375, 0.25, 0.375, 0.25, 0.375, 0.25, 0.375, 0.25, 0.375, 0.25, 0.375, 0.25, 0.375, 0.25, 0.375, 0.25, 0.375, 0.25, 0.375, 0.25, 0.375, 0.25, 0.375, 0.25, 0.375, 0.25, 0.375, 0.25, 0.375, 0.25, 0.375, 0.25, 0.375, 0.25, 0.375, 0.25, 0.375, 0.25, 0.375, 0.25, 0.375, 0.25, 0.125, 0.5, 0.125, 0.5, 0.125, 0.5, 0.125, 0.5, 0.375, 0.25, 0.375, 0.25, 0.375, 0.25, 0.375, 0.25])
me_cube.materials.append(mat_material_001)
me_cube.use_remesh_preserve_volume = False
me_cube.use_remesh_preserve_attributes = False
me_cube.use_mirror_vertex_groups = False
me_cube.update()
me_cube_002 = bpy.data.meshes.new('Cube.002')
me_cube_002.from_pydata([(-1.0, -0.8324, -1.0), (-1.0, -0.8324, 1.0), (-1.0, 0.8999, -1.0), (-1.0, 0.8999, 1.0), (0.7227, -0.8324, -1.0), (0.7227, -0.8324, 1.0), (0.7227, 0.8999, -1.0), (0.7227, 0.8999, 1.0), (-1.004, -0.8364, 7.646e-09), (-1.004, 0.9039, 7.646e-09), (0.7267, 0.9039, 7.646e-09), (0.7267, -0.8364, 7.646e-09), (-1.466, -1.243, 17.88), (-1.466, -1.243, 19.65), (-1.466, 0.6114, 17.88), (-1.466, 0.6114, 19.65), (-0.7732, -1.243, 17.88), (-0.7732, -1.243, 19.65), (-0.7732, 0.6114, 17.88), (-0.7732, 0.6114, 19.65), (-1.475, -1.262, 18.76), (-1.475, 0.6299, 18.76), (-0.7639, 0.6299, 18.76), (-0.7639, -1.262, 18.76), (-1.466, -0.07196, 17.88), (-1.466, -0.07196, 19.65), (-0.7732, -0.1918, 17.88), (-0.7732, -0.1918, 19.65), (-0.7639, -0.1917, 18.76), (-1.475, -0.07181, 18.76), (0.0078, -0.2884, 19.65), (0.0078, -1.243, 19.65), (0.01708, -1.262, 18.76), (0.0078, -1.243, 17.88), (0.01708, -0.2882, 18.76), (0.0078, -0.2884, 17.88), (-0.6401, -0.2884, 19.65), (-0.6308, -0.2882, 18.76), (-0.6401, -1.243, 19.65), (-0.6308, -1.262, 18.76), (-0.6401, -0.2884, 17.88), (-0.6401, -1.243, 17.88), (0.5588, 0.9571, 53.1), (0.5547, 0.9511, 19.77), (0.5588, 0.8514, 53.1), (0.5547, 0.8455, 19.77), (-0.8211, 0.9527, 52.84), (-0.8192, 0.9533, 20.04), (-0.8211, 0.847, 52.84), (-0.8192, 0.8477, 20.04), (0.4474, 0.9533, 18.89), (0.4474, 0.8477, 53.72), (0.4474, 0.8477, 18.89), (0.4474, 0.9533, 53.72), (-0.7327, 0.9533, 18.89), (-0.7327, 0.8477, 53.72), (-0.7327, 0.8477, 18.89), (-0.7327, 0.9533, 53.72), (0.5875, 0.9533, 22.12), (-0.8551, 0.8477, 22.12), (0.5875, 0.8477, 22.12), (-0.8551, 0.9533, 22.12), (0.4474, 0.9533, 22.12), (0.4474, 0.8477, 22.12), (-0.7327, 0.9533, 22.12), (-0.7327, 0.8477, 22.12), (-0.8551, 0.8477, 50.1), (0.5875, 0.9533, 50.1), (0.5875, 0.8477, 50.1), (-0.8551, 0.9533, 50.1), (0.4474, 0.9533, 50.1), (0.4474, 0.8477, 50.1), (-0.7327, 0.9533, 50.1), (-0.7327, 0.8477, 50.1), (-0.776, 0.9533, 19.46), (-0.7769, 0.8474, 53.28), (-0.776, 0.8477, 19.46), (-0.7769, 0.953, 53.28), (-0.7939, 0.9533, 22.79), (-0.7939, 0.8477, 22.12), (-0.7939, 0.9533, 50.1), (-0.7939, 0.8477, 50.1), (0.501, 0.8466, 19.33), (0.5031, 0.9552, 53.41), (0.501, 0.9522, 19.33), (0.5031, 0.8496, 53.41), (0.5175, 0.8477, 22.12), (0.5175, 0.9533, 22.79), (0.5175, 0.8477, 50.1), (0.5175, 0.9533, 50.1), (0.5711, 0.9522, 20.95), (0.5711, 0.8466, 20.95), (-0.8372, 0.9533, 21.08), (0.4474, 0.9533, 20.51), (0.4474, 0.8477, 20.51), (-0.7327, 0.9533, 20.51), (-0.7327, 0.8477, 20.51), (-0.8372, 0.8477, 21.08), (-0.785, 0.8477, 20.79), (0.5092, 0.8471, 20.73), (-0.8331, 0.9005, 19.72), (0.5729, 0.9043, 53.51), (-0.835, 0.8998, 53.24), (0.5687, 0.8982, 19.45), (0.4592, 0.9005, 18.55), (0.4592, 0.9005, 54.14), (-0.7448, 0.9005, 18.55), (-0.7448, 0.9005, 54.14), (0.6022, 0.9005, 21.85), (-0.8697, 0.9005, 21.85), (0.6022, 0.9005, 50.45), (-0.8697, 0.9005, 50.45), (-0.789, 0.9005, 19.13), (-0.7899, 0.9002, 53.69), (0.5161, 0.9024, 53.82), (0.5139, 0.8994, 19.0), (-0.8514, 0.9005, 20.78), (0.5854, 0.8994, 20.65)], [], [(8, 1, 3, 9), (9, 3, 7, 10), (10, 7, 5, 11), (11, 5, 1, 8), (2, 6, 4, 0), (7, 3, 1, 5), (4, 11, 8, 0), (6, 10, 11, 4), (2, 9, 10, 6), (0, 8, 9, 2), (29, 25, 15, 21), (21, 15, 19, 22), (36, 38, 31, 30), (23, 17, 13, 20), (24, 26, 16, 12), (27, 25, 13, 17), (16, 23, 20, 12), (37, 36, 30, 34), (14, 21, 22, 18), (24, 29, 21, 14), (12, 20, 29, 24), (18, 22, 28, 26), (19, 15, 25, 27), (14, 18, 26, 24), (22, 19, 27, 28), (20, 13, 25, 29), (34, 30, 31, 32), (35, 34, 32, 33), (38, 39, 32, 31), (41, 40, 35, 33), (39, 41, 33, 32), (40, 37, 34, 35), (26, 28, 37, 40), (23, 16, 41, 39), (16, 26, 40, 41), (17, 23, 39, 38), (28, 27, 36, 37), (27, 17, 38, 36), (113, 102, 48, 75), (81, 75, 48, 66), (111, 102, 46, 69), (115, 103, 45, 82), (110, 101, 44, 68), (89, 83, 42, 67), (72, 57, 53, 70), (106, 104, 52, 56), (88, 85, 51, 71), (114, 105, 51, 85), (112, 106, 56, 76), (80, 77, 57, 72), (71, 51, 55, 73), (105, 107, 55, 51), (94, 63, 65, 96), (99, 86, 63, 94), (95, 64, 62, 93), (117, 108, 60, 91), (116, 109, 61, 92), (98, 79, 59, 97), (63, 71, 73, 65), (78, 80, 72, 64), (86, 88, 71, 63), (64, 72, 70, 62), (87, 89, 67, 58), (108, 110, 68, 60), (109, 111, 69, 61), (79, 81, 66, 59), (65, 73, 81, 79), (61, 69, 80, 78), (96, 65, 79, 98), (69, 46, 77, 80), (100, 112, 76, 49), (73, 55, 75, 81), (107, 113, 75, 55), (62, 70, 89, 87), (60, 68, 88, 86), (91, 60, 86, 99), (101, 114, 85, 44), (68, 44, 85, 88), (70, 53, 83, 89), (104, 115, 82, 52), (45, 91, 99, 82), (56, 96, 98, 76), (76, 98, 97, 49), (100, 116, 92, 47), (103, 117, 91, 45), (54, 95, 93, 50), (82, 99, 94, 52), (52, 94, 96, 56), (43, 90, 117, 103), (49, 97, 116, 100), (50, 84, 115, 104), (42, 83, 114, 101), (57, 77, 113, 107), (47, 74, 112, 100), (59, 66, 111, 109), (58, 67, 110, 108), (97, 59, 109, 116), (90, 58, 108, 117), (53, 57, 107, 105), (74, 54, 106, 112), (83, 53, 105, 114), (54, 50, 104, 106), (67, 42, 101, 110), (84, 43, 103, 115), (66, 48, 102, 111), (77, 46, 102, 113)])
me_cube_002.polygons.foreach_set('use_smooth', [0, 0, 0, 0, 0, 0, 0, 0, 0, 0, 0, 0, 0, 0, 0, 0, 0, 0, 0, 0, 0, 0, 0, 0, 0, 0, 0, 0, 0, 0, 0, 0, 0, 0, 0, 0, 0, 0, 1, 1, 1, 1, 1, 1, 1, 1, 1, 1, 1, 1, 1, 1, 1, 1, 1, 1, 1, 1, 1, 1, 1, 1, 1, 1, 1, 1, 1, 1, 1, 1, 1, 1, 1, 1, 1, 1, 1, 1, 1, 1, 1, 1, 1, 1, 1, 1, 1, 1, 1, 1, 1, 1, 1, 1, 1, 1, 1, 1, 1, 1, 1, 1, 1, 1, 1, 1])
_uv = me_cube_002.uv_layers.new(name='UVMap')
_uv.uv.foreach_set('vector', [0.5, -0.0005011, 0.625, 0.0, 0.625, 0.25, 0.5, 0.25, 0.5, 0.25, 0.625, 0.25, 0.625, 0.5, 0.5, 0.5, 0.5, 0.5, 0.625, 0.5, 0.625, 0.75, 0.5, 0.75, 0.5, 0.75, 0.625, 0.75, 0.625, 1.0, 0.5, 1.001, 0.125, 0.5, 0.375, 0.5, 0.375, 0.75, 0.125, 0.75, 0.625, 0.5, 0.875, 0.5, 0.875, 0.75, 0.625, 0.75, 0.375, 0.75, 0.5, 0.75, 0.5, 1.001, 0.375, 1.0, 0.375, 0.5, 0.5, 0.5, 0.5, 0.75, 0.375, 0.75, 0.375, 0.25, 0.5, 0.25, 0.5, 0.5, 0.375, 0.5, 0.375, 0.0, 0.5, -0.0005011, 0.5, 0.25, 0.375, 0.25, 0.5, 0.1244, 0.625, 0.126, 0.625, 0.25, 0.5, 0.25, 0.5, 0.25, 0.625, 0.25, 0.625, 0.5, 0.5, 0.5, 0.625, 0.624, 0.625, 0.75, 0.625, 0.75, 0.625, 0.624, 0.5, 0.75, 0.625, 0.75, 0.625, 1.0, 0.5, 1.003, 0.125, 0.624, 0.375, 0.624, 0.375, 0.75, 0.125, 0.75, 0.625, 0.624, 0.875, 0.624, 0.875, 0.75, 0.625, 0.75, 0.375, 0.75, 0.5, 0.75, 0.5, 1.003, 0.375, 1.0, 0.5, 0.624, 0.625, 0.624, 0.625, 0.624, 0.5, 0.624, 0.375, 0.25, 0.5, 0.25, 0.5, 0.5, 0.375, 0.5, 0.375, 0.126, 0.5, 0.1244, 0.5, 0.25, 0.375, 0.25, 0.375, 0.0, 0.5, -0.003349, 0.5, 0.1244, 0.375, 0.126, 0.375, 0.5, 0.5, 0.5, 0.5, 0.624, 0.375, 0.624, 0.625, 0.5, 0.875, 0.5, 0.875, 0.624, 0.625, 0.624, 0.125, 0.5, 0.375, 0.5, 0.375, 0.624, 0.125, 0.624, 0.5, 0.5, 0.625, 0.5, 0.625, 0.624, 0.5, 0.624, 0.5, -0.003349, 0.625, 0.0, 0.625, 0.126, 0.5, 0.1244, 0.5, 0.624, 0.625, 0.624, 0.625, 0.75, 0.5, 0.75, 0.375, 0.624, 0.5, 0.624, 0.5, 0.75, 0.375, 0.75, 0.625, 0.75, 0.5, 0.75, 0.5, 0.75, 0.625, 0.75, 0.375, 0.75, 0.375, 0.624, 0.375, 0.624, 0.375, 0.75, 0.5, 0.75, 0.375, 0.75, 0.375, 0.75, 0.5, 0.75, 0.375, 0.624, 0.5, 0.624, 0.5, 0.624, 0.375, 0.624, 0.375, 0.624, 0.5, 0.624, 0.5, 0.624, 0.375, 0.624, 0.5, 0.75, 0.375, 0.75, 0.375, 0.75, 0.5, 0.75, 0.375, 0.75, 0.375, 0.624, 0.375, 0.624, 0.375, 0.75, 0.625, 0.75, 0.5, 0.75, 0.5, 0.75, 0.625, 0.75, 0.5, 0.624, 0.625, 0.624, 0.625, 0.624, 0.5, 0.624, 0.625, 0.624, 0.625, 0.75, 0.625, 0.75, 0.625, 0.624, 0.8659, 0.6249, 0.8767, 0.6249, 0.875, 0.75, 0.8644, 0.75, 0.6009, 0.9894, 0.625, 0.9894, 0.625, 1.0, 0.6009, 1.0, 0.6027, 0.1251, 0.6273, 0.1251, 0.625, 0.25, 0.6009, 0.25, 0.3647, 0.6247, 0.3734, 0.6247, 0.375, 0.75, 0.3629, 0.75, 0.6028, 0.6257, 0.6228, 0.6256, 0.625, 0.75, 0.6009, 0.75, 0.6009, 0.4879, 0.625, 0.4879, 0.625, 0.5, 0.6009, 0.5, 0.6009, 0.2712, 0.625, 0.2712, 0.625, 0.4757, 0.6009, 0.4757, 0.1452, 0.625, 0.3523, 0.6247, 0.3507, 0.75, 0.1462, 0.75, 0.6009, 0.7621, 0.625, 0.7621, 0.625, 0.7743, 0.6009, 0.7743, 0.6351, 0.6256, 0.6475, 0.6256, 0.6493, 0.75, 0.6371, 0.75, 0.1343, 0.625, 0.1452, 0.625, 0.1462, 0.75, 0.1356, 0.75, 0.6009, 0.2606, 0.625, 0.2606, 0.625, 0.2712, 0.6009, 0.2712, 0.6009, 0.7743, 0.625, 0.7743, 0.625, 0.9788, 0.6009, 0.9788, 0.6475, 0.6256, 0.855, 0.6249, 0.8538, 0.75, 0.6493, 0.75, 0.3858, 0.7743, 0.3965, 0.7743, 0.3965, 0.9788, 0.3858, 0.9788, 0.3858, 0.7621, 0.3965, 0.7621, 0.3965, 0.7743, 0.3858, 0.7743, 0.3858, 0.2712, 0.3965, 0.2712, 0.3965, 0.4757, 0.3858, 0.4757, 0.3844, 0.6247, 0.3954, 0.6247, 0.3965, 0.75, 0.3858, 0.75, 0.3846, 0.125, 0.3956, 0.125, 0.3965, 0.25, 0.3858, 0.25, 0.3858, 0.9894, 0.3965, 0.9894, 0.3965, 1.0, 0.3858, 1.0, 0.3965, 0.7743, 0.6009, 0.7743, 0.6009, 0.9788, 0.3965, 0.9788, 0.3965, 0.2606, 0.6009, 0.2606, 0.6009, 0.2712, 0.3965, 0.2712, 0.3965, 0.7621, 0.6009, 0.7621, 0.6009, 0.7743, 0.3965, 0.7743, 0.3965, 0.2712, 0.6009, 0.2712, 0.6009, 0.4757, 0.3965, 0.4757, 0.3965, 0.4879, 0.6009, 0.4879, 0.6009, 0.5, 0.3965, 0.5, 0.3954, 0.6247, 0.6028, 0.6257, 0.6009, 0.75, 0.3965, 0.75, 0.3956, 0.125, 0.6027, 0.1251, 0.6009, 0.25, 0.3965, 0.25, 0.3965, 0.9894, 0.6009, 0.9894, 0.6009, 1.0, 0.3965, 1.0, 0.3965, 0.9788, 0.6009, 0.9788, 0.6009, 0.9894, 0.3965, 0.9894, 0.3965, 0.25, 0.6009, 0.25, 0.6009, 0.2606, 0.3965, 0.2606, 0.3858, 0.9788, 0.3965, 0.9788, 0.3965, 0.9894, 0.3858, 0.9894, 0.6009, 0.25, 0.625, 0.25, 0.625, 0.2606, 0.6009, 0.2606, 0.1235, 0.625, 0.1343, 0.625, 0.1356, 0.75, 0.125, 0.75, 0.6009, 0.9788, 0.625, 0.9788, 0.625, 0.9894, 0.6009, 0.9894, 0.855, 0.6249, 0.8659, 0.6249, 0.8644, 0.75, 0.8538, 0.75, 0.3965, 0.4757, 0.6009, 0.4757, 0.6009, 0.4879, 0.3965, 0.4879, 0.3965, 0.75, 0.6009, 0.75, 0.6009, 0.7621, 0.3965, 0.7621, 0.3858, 0.75, 0.3965, 0.75, 0.3965, 0.7621, 0.3858, 0.7621, 0.6228, 0.6256, 0.6351, 0.6256, 0.6371, 0.75, 0.625, 0.75, 0.6009, 0.75, 0.625, 0.75, 0.625, 0.7621, 0.6009, 0.7621, 0.6009, 0.4757, 0.625, 0.4757, 0.625, 0.4879, 0.6009, 0.4879, 0.3523, 0.6247, 0.3647, 0.6247, 0.3629, 0.75, 0.3507, 0.75, 0.375, 0.75, 0.3858, 0.75, 0.3858, 0.7621, 0.375, 0.7621, 0.375, 0.9788, 0.3858, 0.9788, 0.3858, 0.9894, 0.375, 0.9894, 0.375, 0.9894, 0.3858, 0.9894, 0.3858, 1.0, 0.375, 1.0, 0.3736, 0.125, 0.3846, 0.125, 0.3858, 0.25, 0.375, 0.25, 0.3734, 0.6247, 0.3844, 0.6247, 0.3858, 0.75, 0.375, 0.75, 0.375, 0.2712, 0.3858, 0.2712, 0.3858, 0.4757, 0.375, 0.4757, 0.375, 0.7621, 0.3858, 0.7621, 0.3858, 0.7743, 0.375, 0.7743, 0.375, 0.7743, 0.3858, 0.7743, 0.3858, 0.9788, 0.375, 0.9788, 0.375, 0.5, 0.3858, 0.5, 0.3844, 0.6247, 0.3734, 0.6247, 0.375, 0.0, 0.3858, 0.0, 0.3846, 0.125, 0.3736, 0.125, 0.3507, 0.5, 0.3629, 0.5, 0.3647, 0.6247, 0.3523, 0.6247, 0.625, 0.5, 0.6371, 0.5, 0.6351, 0.6256, 0.6228, 0.6256, 0.8538, 0.5, 0.8644, 0.5, 0.8659, 0.6249, 0.855, 0.6249, 0.125, 0.5, 0.1356, 0.5, 0.1343, 0.625, 0.1235, 0.625, 0.3965, 0.0, 0.6009, 0.0, 0.6027, 0.1251, 0.3956, 0.125, 0.3965, 0.5, 0.6009, 0.5, 0.6028, 0.6257, 0.3954, 0.6247, 0.3858, 0.0, 0.3965, 0.0, 0.3956, 0.125, 0.3846, 0.125, 0.3858, 0.5, 0.3965, 0.5, 0.3954, 0.6247, 0.3844, 0.6247, 0.6493, 0.5, 0.8538, 0.5, 0.855, 0.6249, 0.6475, 0.6256, 0.1356, 0.5, 0.1462, 0.5, 0.1452, 0.625, 0.1343, 0.625, 0.6371, 0.5, 0.6493, 0.5, 0.6475, 0.6256, 0.6351, 0.6256, 0.1462, 0.5, 0.3507, 0.5, 0.3523, 0.6247, 0.1452, 0.625, 0.6009, 0.5, 0.625, 0.5, 0.6228, 0.6256, 0.6028, 0.6257, 0.3629, 0.5, 0.375, 0.5, 0.3734, 0.6247, 0.3647, 0.6247, 0.6009, 0.0, 0.625, 0.0, 0.6273, 0.1251, 0.6027, 0.1251, 0.8644, 0.5, 0.875, 0.5, 0.8767, 0.6249, 0.8659, 0.6249])
me_cube_002.materials.append(mat_material)
me_cube_002.use_remesh_fix_poles = True
me_cube_002.use_remesh_preserve_attributes = False
me_cube_002.use_mirror_vertex_groups = False
me_cube_002.update()

# ---- objects
ob_cube = bpy.data.objects.new('Cube', me_cube)
ob_cube_002 = bpy.data.objects.new('Cube.002', me_cube_002)

# ---- transforms, parenting, visibility, modifiers, constraints
ob_cube.location = (0.0, 0.0, 3.695)
ob_cube.scale = (1.0, 0.08574, 1.0)
ob_cube.lock_rotations_4d = False
ob_cube.empty_display_type = 'ARROWS'
ob_cube.lineart.crease_threshold = 0.0
ob_cube_002.location = (0.1855, -1.462, 1.691)
ob_cube_002.scale = (1.386, 1.623, 0.05319)
ob_cube_002.lineart.crease_threshold = 0.0

# ---- collection membership
col_collection.objects.link(ob_cube)
col_collection.objects.link(ob_cube_002)

# ---- scene / render settings (as saved in the file)
scene.frame_start = 1; scene.frame_end = 250; scene.frame_set(1)
scene.render.engine = 'BLENDER_EEVEE_NEXT'
scene.cycles.use_denoising = False
scene.cycles.samples = 128
scene.cycles.sampling_pattern = 'TABULATED_SOBOL'
scene.cycles.use_adaptive_sampling = False
scene.cycles.use_light_tree = False
scene.view_settings.view_transform = 'Filmic'
bpy.context.view_layer.update()

# ---- added for rendering (the .blend has no active camera and no usable light): camera, sun
cam_auto = bpy.data.cameras.new('AutoCamera')
cam_auto.lens = 50.0
cam_auto.sensor_width = 36.0
cam_auto.clip_end = 1000.0
ob_auto_camera = bpy.data.objects.new('AutoCamera', cam_auto)
scene.collection.objects.link(ob_auto_camera)
ob_auto_camera.location = (6.01803, -9.14232, 7.30726)
ob_auto_camera.rotation_euler = (1.09748, -7.21219e-08, 0.694738)
scene.camera = ob_auto_camera
light_auto_sun = bpy.data.lights.new('AutoSun', 'SUN')
light_auto_sun.energy = 3.0
light_auto_sun.angle = 0.0523599
ob_auto_sun = bpy.data.objects.new('AutoSun', light_auto_sun)
scene.collection.objects.link(ob_auto_sun)
ob_auto_sun.rotation_euler = (0.872665, 0.174533, 0.523599)
bpy.context.view_layer.update()
